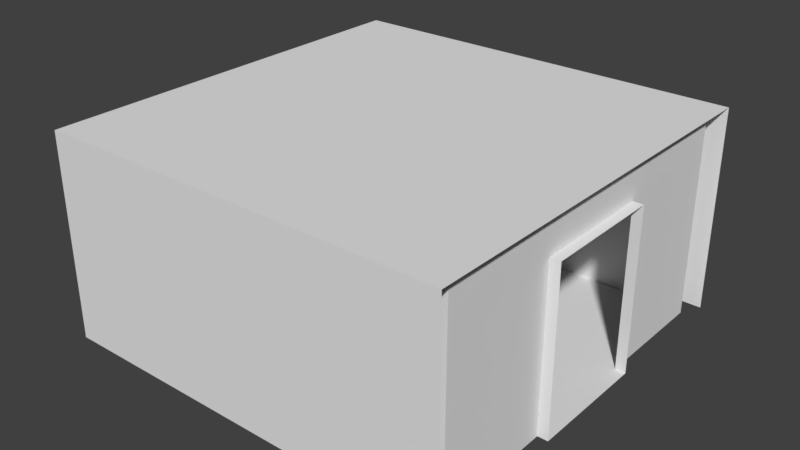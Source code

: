 # Source: WideDoor.blend  (saved by Blender 2.79.0; exported with 4.5.12 LTS)
import bpy
from mathutils import Matrix  # noqa: F401  (used for matrix-valued properties, if any)

bpy.ops.wm.read_factory_settings(use_empty=True)
scene = bpy.context.scene
scene.name = 'Scene'

# ---- collections
col_collection_1 = bpy.data.collections.new('Collection 1'); scene.collection.children.link(col_collection_1)

# ---- world
world_world = bpy.data.worlds.new('World'); scene.world = world_world
world_world.color = (0.05088, 0.05088, 0.05088)
world_world.use_sun_shadow = False
world_world.sun_shadow_jitter_overblur = 0.0
world_world.cycles.sampling_method = 'MANUAL'

# ---- meshes
me_cube = bpy.data.meshes.new('Cube')
me_cube.from_pydata([(-1.0, 3.636e-06, -1.0), (-1.0, 1.0, -1.0), (1.0, -1.085e-05, -1.0), (1.0, 1.0, -1.0), (-1.0, 1.085e-05, 1.0), (-1.0, 1.0, 1.0), (1.0, -3.576e-06, 1.0), (1.0, 1.0, 1.0), (1.0, 1.0, -0.9), (1.0, 1.0, 0.9), (-1.0, 1.0, 0.9), (-1.0, 1.0, -0.9), (1.0, -3.934e-06, 0.9), (1.0, -1.049e-05, -0.9), (-0.95, 1.0, 0.9), (-0.95, 1.0, -0.9), (-0.95, 3.994e-06, -0.9), (-0.95, 1.049e-05, 0.9), (-0.95, 3.636e-06, -1.0), (-0.95, 1.0, -1.0), (-0.95, 1.085e-05, 1.0), (-0.95, 1.0, 1.0), (1.0, -6.119e-06, 0.3), (1.0, -8.305e-06, -0.3), (-0.95, 6.159e-06, -0.3), (-0.95, 8.325e-06, 0.3), (-0.95, 1.0, 0.3), (-0.95, 1.0, -0.3), (-1.0, 1.0, 0.3), (-1.0, 1.0, -0.3), (1.0, 0.8, -0.9), (1.0, 0.8, 0.9), (-0.95, 0.8, 0.9), (-0.95, 0.8, -0.9), (-0.95, 0.8, -0.3), (-0.95, 0.8, 0.3), (-1.0, 6.159e-06, -0.3), (-1.0, 8.325e-06, 0.3), (-1.0, 0.8, -0.3), (-1.0, 0.8, 0.3), (1.0, 1.0, 0.3), (1.0, 1.0, -0.3)], [], [(19, 3, 2, 18), (32, 31, 12, 17), (21, 5, 4, 20), (15, 19, 1, 11), (14, 21, 7, 9), (10, 5, 21, 14), (8, 3, 19, 15), (7, 21, 20, 6), (30, 33, 16, 13), (22, 25, 17, 12), (1, 19, 18, 0), (35, 32, 17, 25), (28, 10, 14, 26), (11, 29, 27, 15), (29, 28, 26, 27), (33, 34, 24, 16), (13, 16, 24, 23), (23, 24, 25, 22), (27, 26, 35, 34), (15, 27, 34, 33), (26, 14, 32, 35), (8, 15, 33, 30), (14, 9, 31, 32), (24, 34, 38, 36), (35, 25, 37, 39), (34, 35, 39, 38), (25, 24, 36, 37), (14, 26, 40, 9), (40, 26, 27, 41), (27, 15, 8, 41)])
_uv = me_cube.uv_layers.new(name='UVMap')
_uv.uv.foreach_set('vector', [0.2378, 0.8577, 0.2378, 0.4614, 0.4251, 0.4614, 0.4251, 0.8577, 0.4963, 0.8577, 0.4963, 0.4614, 0.6461, 0.4614, 0.6461, 0.8577, 0.01685, 0.4715, 0.01685, 0.4614, 0.2041, 0.4614, 0.2041, 0.4715, 0.02622, 0.4045, 0.02622, 0.4248, 0.01685, 0.4248, 0.01685, 0.4045, 0.02622, 0.03862, 0.02622, 0.01829, 0.3914, 0.01829, 0.3914, 0.03862, 0.01685, 0.03862, 0.01685, 0.01829, 0.02622, 0.01829, 0.02622, 0.03862, 0.3914, 0.4045, 0.3914, 0.4248, 0.02622, 0.4248, 0.02622, 0.4045, 0.01685, 0.8679, 0.01685, 0.4715, 0.2041, 0.4715, 0.2041, 0.8679, 0.8296, 0.4614, 0.8296, 0.8577, 0.6798, 0.8577, 0.6798, 0.4614, 0.5375, 0.01829, 0.5375, 0.4146, 0.4251, 0.4146, 0.4251, 0.01829, 0.2378, 0.8679, 0.2378, 0.8577, 0.4251, 0.8577, 0.4251, 0.8679, 0.9457, 0.2622, 0.9457, 0.3841, 0.7959, 0.3841, 0.7959, 0.2622, 0.01685, 0.1606, 0.01685, 0.03862, 0.02622, 0.03862, 0.02622, 0.1606, 0.01685, 0.4045, 0.01685, 0.2825, 0.02622, 0.2825, 0.02622, 0.4045, 0.01685, 0.2825, 0.01685, 0.1606, 0.02622, 0.1606, 0.02622, 0.2825, 0.9457, 0.01829, 0.9457, 0.1402, 0.7959, 0.1402, 0.7959, 0.01829, 0.7622, 0.01829, 0.7622, 0.4146, 0.6498, 0.4146, 0.6498, 0.01829, 0.6498, 0.01829, 0.6498, 0.4146, 0.5375, 0.4146, 0.5375, 0.01829, 0.9831, 0.1402, 0.9831, 0.2622, 0.9457, 0.2622, 0.9457, 0.1402, 0.9831, 0.01829, 0.9831, 0.1402, 0.9457, 0.1402, 0.9457, 0.01829, 0.9831, 0.2622, 0.9831, 0.3841, 0.9457, 0.3841, 0.9457, 0.2622, 0.867, 0.4614, 0.867, 0.8577, 0.8296, 0.8577, 0.8296, 0.4614, 0.4588, 0.8577, 0.4588, 0.4614, 0.4963, 0.4614, 0.4963, 0.8577, 0.9007, 0.624, 0.9007, 0.4614, 0.9101, 0.4614, 0.9101, 0.624, 0.9007, 0.8232, 0.9007, 0.6606, 0.9101, 0.6606, 0.9101, 0.8232, 0.9007, 0.9817, 0.9007, 0.8598, 0.9101, 0.8598, 0.9101, 0.9817, 0.5375, 0.4146, 0.6498, 0.4146, 0.6498, 0.4248, 0.5375, 0.4248, 0.0, 0.0, 0.0, 0.0, 0.0, 0.0, 0.0, 0.0, 0.0, 0.0, 0.0, 0.0, 0.0, 0.0, 0.0, 0.0, 0.0, 0.0, 0.0, 0.0, 0.0, 0.0, 0.0, 0.0])
me_cube.use_remesh_preserve_volume = False
me_cube.use_remesh_preserve_attributes = False
me_cube.use_mirror_vertex_groups = False
me_cube.update()

# ---- objects
ob_widedoor = bpy.data.objects.new('WideDoor', me_cube)

# ---- transforms, parenting, visibility, modifiers, constraints
ob_widedoor.location = (0.0, 0.0, 0.0)
ob_widedoor.rotation_euler = (1.571, -0.0, -3.142)
ob_widedoor.lineart.crease_threshold = 0.0

# ---- collection membership
col_collection_1.objects.link(ob_widedoor)

# ---- scene / render settings (as saved in the file)
scene.frame_start = 1; scene.frame_end = 250; scene.frame_set(1)
scene.render.engine = 'BLENDER_EEVEE_NEXT'
scene.render.resolution_percentage = 50
scene.render.dither_intensity = 0.0
scene.cycles.use_denoising = False
scene.cycles.samples = 128
scene.cycles.sampling_pattern = 'TABULATED_SOBOL'
scene.cycles.use_adaptive_sampling = False
scene.cycles.use_light_tree = False
scene.cycles.blur_glossy = 0.0
scene.cycles.sample_clamp_indirect = 0.0
scene.view_settings.view_transform = 'Standard'
bpy.context.view_layer.update()

# ---- added for rendering (the .blend has no active camera and no usable light): camera, sun
cam_auto = bpy.data.cameras.new('AutoCamera')
cam_auto.lens = 50.0
cam_auto.sensor_width = 36.0
cam_auto.clip_end = 1000.0
ob_auto_camera = bpy.data.objects.new('AutoCamera', cam_auto)
scene.collection.objects.link(ob_auto_camera)
ob_auto_camera.location = (2.77573, -3.33087, 2.72058)
ob_auto_camera.rotation_euler = (1.09748, -7.21219e-08, 0.694738)
scene.camera = ob_auto_camera
light_auto_sun = bpy.data.lights.new('AutoSun', 'SUN')
light_auto_sun.energy = 3.0
light_auto_sun.angle = 0.0523599
ob_auto_sun = bpy.data.objects.new('AutoSun', light_auto_sun)
scene.collection.objects.link(ob_auto_sun)
ob_auto_sun.rotation_euler = (0.872665, 0.174533, 0.523599)
bpy.context.view_layer.update()
